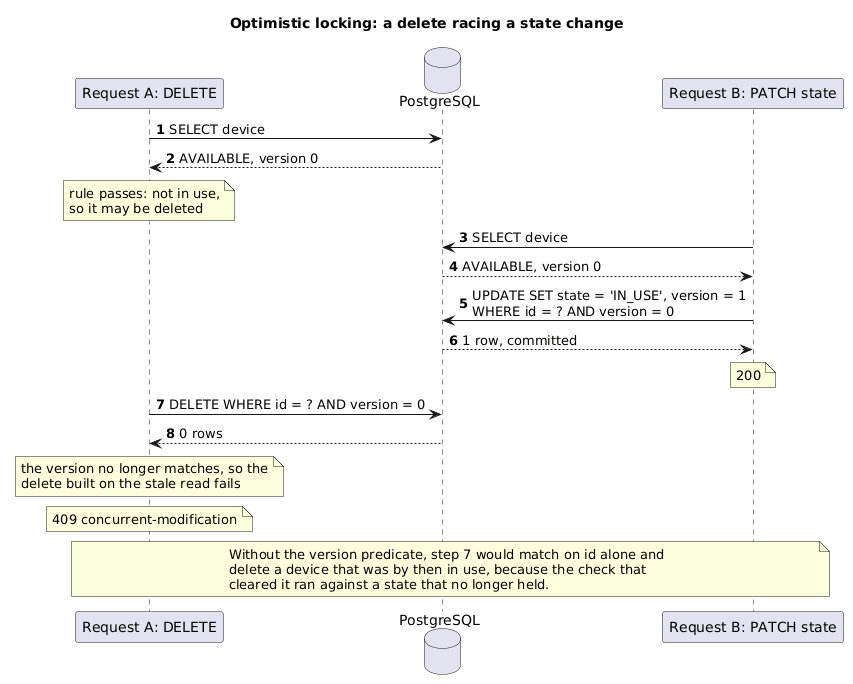

The diagram above was rendered by PlantUML. Its source (embedded in the PNG):
@startuml locking-sequence-diag
title Optimistic locking: a delete racing a state change

autonumber

participant "Request A: DELETE" as A
database "PostgreSQL" as DB
participant "Request B: PATCH state" as B

A -> DB: SELECT device
DB --> A: AVAILABLE, version 0
note over A: rule passes: not in use,\nso it may be deleted

B -> DB: SELECT device
DB --> B: AVAILABLE, version 0
B -> DB: UPDATE SET state = 'IN_USE', version = 1\nWHERE id = ? AND version = 0
DB --> B: 1 row, committed
note over B: 200

A -> DB: DELETE WHERE id = ? AND version = 0
DB --> A: 0 rows
note over A: the version no longer matches, so the\ndelete built on the stale read fails
note over A: 409 concurrent-modification

note across
    Without the version predicate, step 7 would match on id alone and
    delete a device that was by then in use, because the check that
    cleared it ran against a state that no longer held.
end note

@enduml